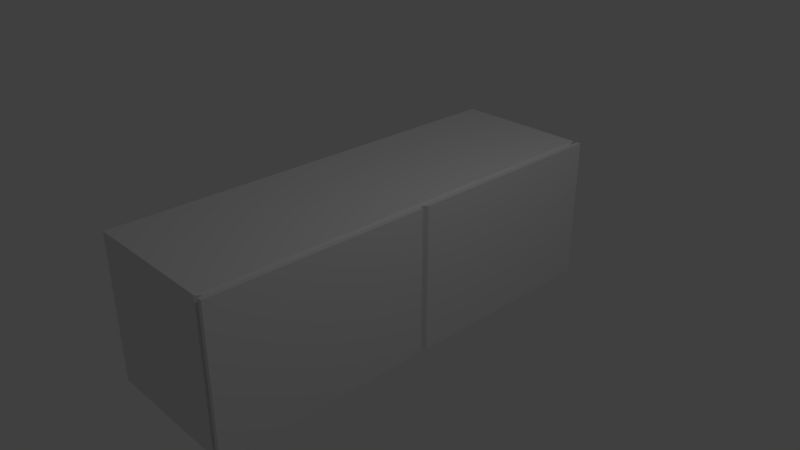 # Source: Cubboard.blend  (saved by Blender 2.79.0; exported with 4.5.12 LTS)
import bpy
from mathutils import Matrix  # noqa: F401  (used for matrix-valued properties, if any)

bpy.ops.wm.read_factory_settings(use_empty=True)
scene = bpy.context.scene
scene.name = 'Scene'

# ---- collections
col_collection_1 = bpy.data.collections.new('Collection 1'); scene.collection.children.link(col_collection_1)

# ---- materials (node trees are filled in below, after node groups)
mat_material = bpy.data.materials.new('Material')
mat_material.alpha_threshold = 0.0
mat_material.use_transparent_shadow = False
mat_material.roughness = 0.5
mat_material.line_color = (0.0, 0.0, 0.0, 1.0)

# ---- material node trees

# ---- world
world_world = bpy.data.worlds.new('World'); scene.world = world_world
world_world.color = (0.05088, 0.05088, 0.05088)
world_world.use_sun_shadow = False
world_world.sun_shadow_jitter_overblur = 0.0
world_world.cycles.sampling_method = 'MANUAL'

# ---- cameras
cam_camera = bpy.data.cameras.new('Camera')
cam_camera.clip_end = 100.0
cam_camera.lens = 35.0
cam_camera.sensor_width = 32.0
cam_camera.sensor_height = 18.0
cam_camera.ortho_scale = 7.314
cam_camera.dof.focus_distance = 0.0
cam_camera.dof.aperture_fstop = 128.0

# ---- lights
light_lamp = bpy.data.lights.new('Lamp', 'POINT')
light_lamp.transmission_factor = 0.0
light_lamp.cutoff_distance = 30.0
light_lamp.energy = 100.0
light_lamp.shadow_buffer_clip_start = 1.001
light_lamp.shadow_soft_size = 0.1
light_lamp.shadow_maximum_resolution = 0.006
light_lamp.use_absolute_resolution = True

# ---- meshes
me_cube = bpy.data.meshes.new('Cube')
me_cube.from_pydata([(1.0, 1.0, -1.0), (1.0, -1.0, -1.0), (-1.0, -1.0, -1.0), (-1.0, 1.0, -1.0), (1.0, 1.0, 1.0), (1.0, -1.0, 1.0), (-1.0, -1.0, 1.0), (-1.0, 1.0, 1.0), (0.8997, 0.9636, -0.9636), (0.8997, -0.9636, -0.9636), (0.8997, 0.9636, 0.9636), (0.8997, -0.9636, 0.9636), (0.8732, 1.0, -1.0), (0.8732, -1.0, -1.0), (0.8732, 1.0, 1.0), (0.8732, -1.0, 1.0), (0.9378, 1.0, -1.0), (0.9378, -1.0, -1.0), (0.9378, 1.0, 1.0), (0.9378, -1.0, 1.0), (0.9375, -5.96e-08, -1.0), (-1.0, 2.98e-07, -1.0), (0.9375, -5.364e-07, 1.0), (-1.0, 1.788e-07, 1.0), (0.8997, -5.364e-07, 0.9636), (0.8997, -5.96e-08, -0.9636), (0.8732, -4.768e-07, 1.0), (0.8732, 0.0, -1.0), (0.9378, 0.0, -1.0), (0.9378, -4.768e-07, 1.0), (1.0, -0.01244, -1.0), (1.0, -0.01244, 1.0), (0.8997, -0.01199, 0.9636), (0.8732, -0.01244, 1.0), (0.9378, -0.01244, 1.0), (-1.0, -0.01244, -1.0), (-1.0, -0.01244, 1.0), (0.8997, -0.01199, -0.9636), (0.8732, -0.01244, -1.0), (0.9378, -0.01244, -1.0), (-1.0, 0.01908, -1.0), (-1.0, 0.01908, 1.0), (0.8997, 0.01838, -0.9636), (0.8732, 0.01908, -1.0), (0.9378, 0.01908, -1.0), (1.0, 0.01908, -1.0), (1.0, 0.01908, 1.0), (0.8997, 0.01838, 0.9636), (0.8732, 0.01908, 1.0), (0.9378, 0.01908, 1.0)], [], [(38, 13, 2, 35), (33, 36, 6, 15), (30, 31, 5, 1), (13, 15, 6, 2), (40, 41, 7, 3), (14, 12, 3, 7), (18, 16, 8, 10), (17, 19, 11, 9), (34, 32, 11, 19), (39, 17, 9, 37), (10, 8, 12, 14), (9, 11, 15, 13), (32, 33, 15, 11), (37, 9, 13, 38), (30, 1, 17, 39), (31, 34, 19, 5), (1, 5, 19, 17), (4, 0, 16, 18), (46, 49, 29, 22), (45, 20, 28, 44), (42, 25, 27, 43), (47, 48, 26, 24), (44, 28, 25, 42), (49, 47, 24, 29), (35, 36, 23, 21), (45, 46, 22, 20), (48, 41, 23, 26), (43, 27, 21, 40), (2, 6, 36, 35), (22, 29, 34, 31), (20, 30, 39, 28), (25, 37, 38, 27), (24, 26, 33, 32), (28, 39, 37, 25), (29, 24, 32, 34), (20, 22, 31, 30), (26, 23, 36, 33), (27, 38, 35, 21), (12, 43, 40, 3), (14, 7, 41, 48), (0, 4, 46, 45), (18, 10, 47, 49), (16, 44, 42, 8), (10, 14, 48, 47), (8, 42, 43, 12), (0, 45, 44, 16), (4, 18, 49, 46), (21, 23, 41, 40)])
me_cube.materials.append(mat_material)
me_cube.use_remesh_preserve_volume = False
me_cube.use_remesh_preserve_attributes = False
me_cube.use_mirror_vertex_groups = False
me_cube.update()

# ---- objects
ob_cube = bpy.data.objects.new('Cube', me_cube)
ob_lamp = bpy.data.objects.new('Lamp', light_lamp)
ob_camera = bpy.data.objects.new('Camera', cam_camera)

# ---- transforms, parenting, visibility, modifiers, constraints
ob_cube.location = (0.0, 0.0, 0.0)
ob_cube.scale = (1.0, 3.0, 1.0)
ob_cube.lock_rotations_4d = False
ob_cube.empty_display_type = 'ARROWS'
ob_cube.lineart.crease_threshold = 0.0
ob_lamp.location = (4.076, 1.005, 5.904)
ob_lamp.rotation_euler = (0.6503, 0.05522, 1.866)
ob_lamp.lock_rotations_4d = False
ob_lamp.empty_display_type = 'ARROWS'
ob_lamp.color = (0.0, 0.0, 0.0, 0.0)
ob_lamp.lineart.crease_threshold = 0.0
ob_camera.location = (7.481, -6.508, 5.344)
ob_camera.rotation_euler = (1.109, 0.0, 0.8149)
ob_camera.lock_rotations_4d = False
ob_camera.empty_display_type = 'ARROWS'
ob_camera.color = (0.0, 0.0, 0.0, 0.0)
ob_camera.display_type = 'WIRE'
ob_camera.lineart.crease_threshold = 0.0

# ---- collection membership
col_collection_1.objects.link(ob_cube)
col_collection_1.objects.link(ob_lamp)
col_collection_1.objects.link(ob_camera)

# ---- scene / render settings (as saved in the file)
scene.camera = ob_camera
scene.frame_start = 1; scene.frame_end = 250; scene.frame_set(1)
scene.render.engine = 'BLENDER_EEVEE_NEXT'
scene.render.resolution_percentage = 50
scene.render.dither_intensity = 0.0
scene.cycles.use_denoising = False
scene.cycles.samples = 128
scene.cycles.sampling_pattern = 'TABULATED_SOBOL'
scene.cycles.use_adaptive_sampling = False
scene.cycles.use_light_tree = False
scene.cycles.blur_glossy = 0.0
scene.cycles.sample_clamp_indirect = 0.0
scene.view_settings.view_transform = 'Standard'
bpy.context.view_layer.update()
